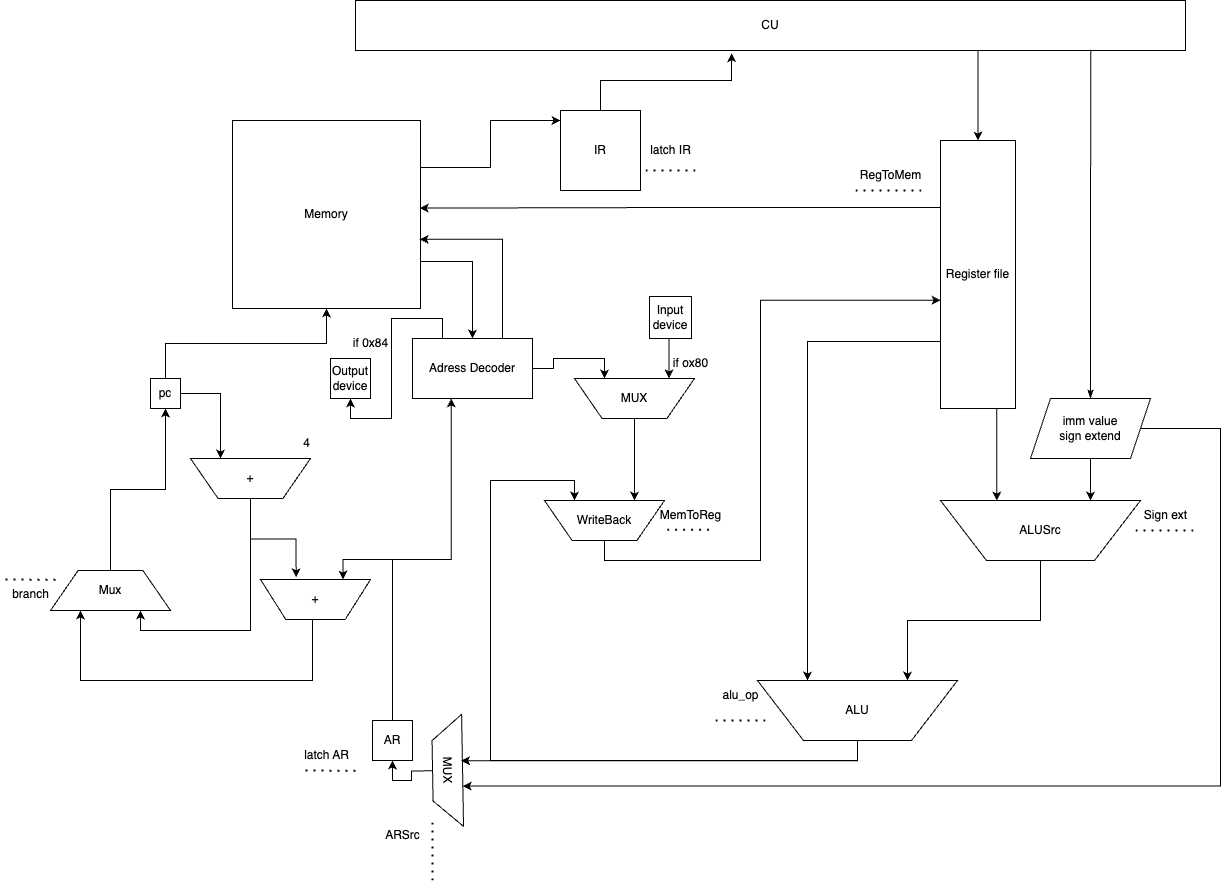

The diagram above was exported from draw.io. Its source (the exported page's mxGraphModel, read from the mxfile embedded in the PNG):
<mxGraphModel dx="1406" dy="1591" grid="1" gridSize="10" guides="1" tooltips="1" connect="1" arrows="1" fold="1" page="1" pageScale="1" pageWidth="827" pageHeight="1169" math="0" shadow="0">
  <root>
    <mxCell id="0" />
    <mxCell id="1" parent="0" />
    <mxCell id="ujdgUaV7rr-wv9tQXF2l-135" style="edgeStyle=orthogonalEdgeStyle;rounded=0;orthogonalLoop=1;jettySize=auto;html=1;exitX=1;exitY=0.75;exitDx=0;exitDy=0;entryX=0.5;entryY=0;entryDx=0;entryDy=0;" edge="1" parent="1" source="ujdgUaV7rr-wv9tQXF2l-1" target="ujdgUaV7rr-wv9tQXF2l-127">
      <mxGeometry relative="1" as="geometry" />
    </mxCell>
    <mxCell id="ujdgUaV7rr-wv9tQXF2l-1" value="Memory" style="whiteSpace=wrap;html=1;aspect=fixed;" vertex="1" parent="1">
      <mxGeometry x="102" y="80" width="188" height="188" as="geometry" />
    </mxCell>
    <mxCell id="ujdgUaV7rr-wv9tQXF2l-63" style="edgeStyle=orthogonalEdgeStyle;rounded=0;orthogonalLoop=1;jettySize=auto;html=1;exitX=0.75;exitY=1;exitDx=0;exitDy=0;entryX=0.5;entryY=0;entryDx=0;entryDy=0;" edge="1" parent="1" source="ujdgUaV7rr-wv9tQXF2l-2" target="ujdgUaV7rr-wv9tQXF2l-16">
      <mxGeometry relative="1" as="geometry" />
    </mxCell>
    <mxCell id="ujdgUaV7rr-wv9tQXF2l-2" value="CU" style="rounded=0;whiteSpace=wrap;html=1;" vertex="1" parent="1">
      <mxGeometry x="225" y="-40" width="830" height="50" as="geometry" />
    </mxCell>
    <mxCell id="ujdgUaV7rr-wv9tQXF2l-3" value="IR" style="whiteSpace=wrap;html=1;aspect=fixed;" vertex="1" parent="1">
      <mxGeometry x="430" y="70" width="80" height="80" as="geometry" />
    </mxCell>
    <mxCell id="ujdgUaV7rr-wv9tQXF2l-8" value="" style="endArrow=none;dashed=1;html=1;dashPattern=1 3;strokeWidth=2;rounded=0;" edge="1" parent="1">
      <mxGeometry width="50" height="50" relative="1" as="geometry">
        <mxPoint x="515" y="130" as="sourcePoint" />
        <mxPoint x="565" y="130" as="targetPoint" />
      </mxGeometry>
    </mxCell>
    <mxCell id="ujdgUaV7rr-wv9tQXF2l-9" value="latch IR" style="text;html=1;align=center;verticalAlign=middle;resizable=0;points=[];autosize=1;strokeColor=none;fillColor=none;" vertex="1" parent="1">
      <mxGeometry x="510" y="95" width="60" height="30" as="geometry" />
    </mxCell>
    <mxCell id="ujdgUaV7rr-wv9tQXF2l-10" style="edgeStyle=orthogonalEdgeStyle;rounded=0;orthogonalLoop=1;jettySize=auto;html=1;exitX=0.5;exitY=0;exitDx=0;exitDy=0;entryX=0.453;entryY=1.054;entryDx=0;entryDy=0;entryPerimeter=0;" edge="1" parent="1" source="ujdgUaV7rr-wv9tQXF2l-3" target="ujdgUaV7rr-wv9tQXF2l-2">
      <mxGeometry relative="1" as="geometry" />
    </mxCell>
    <mxCell id="ujdgUaV7rr-wv9tQXF2l-40" style="edgeStyle=orthogonalEdgeStyle;rounded=0;orthogonalLoop=1;jettySize=auto;html=1;exitX=0.5;exitY=1;exitDx=0;exitDy=0;entryX=0.75;entryY=0;entryDx=0;entryDy=0;" edge="1" parent="1" source="ujdgUaV7rr-wv9tQXF2l-13" target="ujdgUaV7rr-wv9tQXF2l-19">
      <mxGeometry relative="1" as="geometry" />
    </mxCell>
    <mxCell id="ujdgUaV7rr-wv9tQXF2l-13" value="&lt;div&gt;imm value&lt;/div&gt;sign extend" style="shape=parallelogram;perimeter=parallelogramPerimeter;whiteSpace=wrap;html=1;fixedSize=1;" vertex="1" parent="1">
      <mxGeometry x="900" y="358" width="120" height="60" as="geometry" />
    </mxCell>
    <mxCell id="ujdgUaV7rr-wv9tQXF2l-14" style="edgeStyle=orthogonalEdgeStyle;rounded=0;orthogonalLoop=1;jettySize=auto;html=1;exitX=0.5;exitY=0;exitDx=0;exitDy=0;entryX=0.886;entryY=0.987;entryDx=0;entryDy=0;entryPerimeter=0;startArrow=classicThin;startFill=1;endArrow=none;" edge="1" parent="1" source="ujdgUaV7rr-wv9tQXF2l-13" target="ujdgUaV7rr-wv9tQXF2l-2">
      <mxGeometry relative="1" as="geometry">
        <Array as="points" />
      </mxGeometry>
    </mxCell>
    <mxCell id="ujdgUaV7rr-wv9tQXF2l-16" value="Register file" style="rounded=0;whiteSpace=wrap;html=1;" vertex="1" parent="1">
      <mxGeometry x="810" y="100" width="75" height="268" as="geometry" />
    </mxCell>
    <mxCell id="ujdgUaV7rr-wv9tQXF2l-28" style="edgeStyle=orthogonalEdgeStyle;rounded=0;orthogonalLoop=1;jettySize=auto;html=1;exitX=0.5;exitY=1;exitDx=0;exitDy=0;entryX=0.75;entryY=0;entryDx=0;entryDy=0;" edge="1" parent="1" source="ujdgUaV7rr-wv9tQXF2l-19" target="ujdgUaV7rr-wv9tQXF2l-25">
      <mxGeometry relative="1" as="geometry" />
    </mxCell>
    <mxCell id="ujdgUaV7rr-wv9tQXF2l-19" value="ALUSrc" style="verticalLabelPosition=middle;verticalAlign=middle;html=1;shape=trapezoid;perimeter=trapezoidPerimeter;whiteSpace=wrap;size=0.23;arcSize=10;flipV=1;labelPosition=center;align=center;" vertex="1" parent="1">
      <mxGeometry x="810" y="460" width="200" height="60" as="geometry" />
    </mxCell>
    <mxCell id="ujdgUaV7rr-wv9tQXF2l-21" style="edgeStyle=orthogonalEdgeStyle;rounded=0;orthogonalLoop=1;jettySize=auto;html=1;exitX=0.75;exitY=1;exitDx=0;exitDy=0;entryX=0.281;entryY=0.998;entryDx=0;entryDy=0;entryPerimeter=0;" edge="1" parent="1" source="ujdgUaV7rr-wv9tQXF2l-16" target="ujdgUaV7rr-wv9tQXF2l-19">
      <mxGeometry relative="1" as="geometry" />
    </mxCell>
    <mxCell id="ujdgUaV7rr-wv9tQXF2l-23" value="" style="endArrow=none;dashed=1;html=1;dashPattern=1 3;strokeWidth=2;rounded=0;" edge="1" parent="1">
      <mxGeometry width="50" height="50" relative="1" as="geometry">
        <mxPoint x="1005" y="490" as="sourcePoint" />
        <mxPoint x="1065" y="490" as="targetPoint" />
      </mxGeometry>
    </mxCell>
    <mxCell id="ujdgUaV7rr-wv9tQXF2l-24" value="Sign ext" style="text;html=1;align=center;verticalAlign=middle;resizable=0;points=[];autosize=1;strokeColor=none;fillColor=none;" vertex="1" parent="1">
      <mxGeometry x="1000" y="460" width="70" height="30" as="geometry" />
    </mxCell>
    <mxCell id="ujdgUaV7rr-wv9tQXF2l-27" style="edgeStyle=orthogonalEdgeStyle;rounded=0;orthogonalLoop=1;jettySize=auto;html=1;exitX=0.25;exitY=0;exitDx=0;exitDy=0;entryX=0;entryY=0.75;entryDx=0;entryDy=0;startArrow=classic;startFill=1;endArrow=none;" edge="1" parent="1" source="ujdgUaV7rr-wv9tQXF2l-25" target="ujdgUaV7rr-wv9tQXF2l-16">
      <mxGeometry relative="1" as="geometry" />
    </mxCell>
    <mxCell id="ujdgUaV7rr-wv9tQXF2l-77" style="edgeStyle=orthogonalEdgeStyle;rounded=0;orthogonalLoop=1;jettySize=auto;html=1;exitX=0.5;exitY=1;exitDx=0;exitDy=0;entryX=0.25;entryY=0;entryDx=0;entryDy=0;" edge="1" parent="1" source="ujdgUaV7rr-wv9tQXF2l-25" target="ujdgUaV7rr-wv9tQXF2l-75">
      <mxGeometry relative="1" as="geometry">
        <Array as="points">
          <mxPoint x="727" y="720" />
          <mxPoint x="360" y="720" />
          <mxPoint x="360" y="440" />
          <mxPoint x="444" y="440" />
        </Array>
      </mxGeometry>
    </mxCell>
    <mxCell id="ujdgUaV7rr-wv9tQXF2l-25" value="ALU" style="verticalLabelPosition=middle;verticalAlign=middle;html=1;shape=trapezoid;perimeter=trapezoidPerimeter;whiteSpace=wrap;size=0.23;arcSize=10;flipV=1;labelPosition=center;align=center;" vertex="1" parent="1">
      <mxGeometry x="627" y="640" width="200" height="60" as="geometry" />
    </mxCell>
    <mxCell id="ujdgUaV7rr-wv9tQXF2l-29" value="" style="endArrow=none;dashed=1;html=1;dashPattern=1 3;strokeWidth=2;rounded=0;" edge="1" parent="1">
      <mxGeometry width="50" height="50" relative="1" as="geometry">
        <mxPoint x="585" y="680" as="sourcePoint" />
        <mxPoint x="635" y="680" as="targetPoint" />
      </mxGeometry>
    </mxCell>
    <mxCell id="ujdgUaV7rr-wv9tQXF2l-30" value="alu_op" style="text;html=1;align=center;verticalAlign=middle;resizable=0;points=[];autosize=1;strokeColor=none;fillColor=none;" vertex="1" parent="1">
      <mxGeometry x="580" y="640" width="60" height="30" as="geometry" />
    </mxCell>
    <mxCell id="ujdgUaV7rr-wv9tQXF2l-45" style="edgeStyle=orthogonalEdgeStyle;rounded=0;orthogonalLoop=1;jettySize=auto;html=1;exitX=1;exitY=0.5;exitDx=0;exitDy=0;entryX=0.25;entryY=0;entryDx=0;entryDy=0;" edge="1" parent="1" source="ujdgUaV7rr-wv9tQXF2l-32" target="ujdgUaV7rr-wv9tQXF2l-44">
      <mxGeometry relative="1" as="geometry" />
    </mxCell>
    <mxCell id="ujdgUaV7rr-wv9tQXF2l-52" style="edgeStyle=orthogonalEdgeStyle;rounded=0;orthogonalLoop=1;jettySize=auto;html=1;exitX=0.5;exitY=0;exitDx=0;exitDy=0;entryX=0.5;entryY=1;entryDx=0;entryDy=0;" edge="1" parent="1" source="ujdgUaV7rr-wv9tQXF2l-32" target="ujdgUaV7rr-wv9tQXF2l-1">
      <mxGeometry relative="1" as="geometry" />
    </mxCell>
    <mxCell id="ujdgUaV7rr-wv9tQXF2l-32" value="pc" style="whiteSpace=wrap;html=1;aspect=fixed;" vertex="1" parent="1">
      <mxGeometry x="20" y="338" width="30" height="30" as="geometry" />
    </mxCell>
    <mxCell id="ujdgUaV7rr-wv9tQXF2l-157" style="edgeStyle=orthogonalEdgeStyle;rounded=0;orthogonalLoop=1;jettySize=auto;html=1;exitX=0.5;exitY=0;exitDx=0;exitDy=0;entryX=0.75;entryY=0;entryDx=0;entryDy=0;" edge="1" parent="1" source="ujdgUaV7rr-wv9tQXF2l-36" target="ujdgUaV7rr-wv9tQXF2l-113">
      <mxGeometry relative="1" as="geometry" />
    </mxCell>
    <mxCell id="ujdgUaV7rr-wv9tQXF2l-36" value="AR" style="whiteSpace=wrap;html=1;aspect=fixed;" vertex="1" parent="1">
      <mxGeometry x="242" y="680" width="40" height="40" as="geometry" />
    </mxCell>
    <mxCell id="ujdgUaV7rr-wv9tQXF2l-156" style="edgeStyle=orthogonalEdgeStyle;rounded=0;orthogonalLoop=1;jettySize=auto;html=1;exitX=0.5;exitY=1;exitDx=0;exitDy=0;entryX=0.75;entryY=1;entryDx=0;entryDy=0;" edge="1" parent="1" source="ujdgUaV7rr-wv9tQXF2l-44" target="ujdgUaV7rr-wv9tQXF2l-152">
      <mxGeometry relative="1" as="geometry">
        <Array as="points">
          <mxPoint x="120" y="590" />
          <mxPoint x="10" y="590" />
        </Array>
      </mxGeometry>
    </mxCell>
    <mxCell id="ujdgUaV7rr-wv9tQXF2l-44" value="+" style="verticalLabelPosition=middle;verticalAlign=middle;html=1;shape=trapezoid;perimeter=trapezoidPerimeter;whiteSpace=wrap;size=0.23;arcSize=10;flipV=1;labelPosition=center;align=center;" vertex="1" parent="1">
      <mxGeometry x="60" y="418" width="120" height="40" as="geometry" />
    </mxCell>
    <mxCell id="ujdgUaV7rr-wv9tQXF2l-46" value="4" style="text;html=1;align=center;verticalAlign=middle;resizable=0;points=[];autosize=1;strokeColor=none;fillColor=none;" vertex="1" parent="1">
      <mxGeometry x="161" y="388" width="30" height="30" as="geometry" />
    </mxCell>
    <mxCell id="ujdgUaV7rr-wv9tQXF2l-59" value="branch" style="text;html=1;align=center;verticalAlign=middle;resizable=0;points=[];autosize=1;strokeColor=none;fillColor=none;" vertex="1" parent="1">
      <mxGeometry x="-130" y="539" width="60" height="30" as="geometry" />
    </mxCell>
    <mxCell id="ujdgUaV7rr-wv9tQXF2l-61" value="RegToMem" style="text;html=1;align=center;verticalAlign=middle;resizable=0;points=[];autosize=1;strokeColor=none;fillColor=none;" vertex="1" parent="1">
      <mxGeometry x="720" y="120" width="80" height="30" as="geometry" />
    </mxCell>
    <mxCell id="ujdgUaV7rr-wv9tQXF2l-62" value="" style="endArrow=none;dashed=1;html=1;dashPattern=1 3;strokeWidth=2;rounded=0;" edge="1" parent="1">
      <mxGeometry width="50" height="50" relative="1" as="geometry">
        <mxPoint x="725" y="150" as="sourcePoint" />
        <mxPoint x="795" y="150" as="targetPoint" />
      </mxGeometry>
    </mxCell>
    <mxCell id="ujdgUaV7rr-wv9tQXF2l-75" value="WriteBack" style="verticalLabelPosition=middle;verticalAlign=middle;html=1;shape=trapezoid;perimeter=trapezoidPerimeter;whiteSpace=wrap;size=0.23;arcSize=10;flipV=1;labelPosition=center;align=center;" vertex="1" parent="1">
      <mxGeometry x="414" y="460" width="120" height="40" as="geometry" />
    </mxCell>
    <mxCell id="ujdgUaV7rr-wv9tQXF2l-86" value="" style="endArrow=none;dashed=1;html=1;dashPattern=1 3;strokeWidth=2;rounded=0;" edge="1" parent="1">
      <mxGeometry width="50" height="50" relative="1" as="geometry">
        <mxPoint x="578.63" y="489.28999999999996" as="sourcePoint" />
        <mxPoint x="534" y="489.28999999999996" as="targetPoint" />
      </mxGeometry>
    </mxCell>
    <mxCell id="ujdgUaV7rr-wv9tQXF2l-87" value="MemToReg" style="text;html=1;align=center;verticalAlign=middle;resizable=0;points=[];autosize=1;strokeColor=none;fillColor=none;" vertex="1" parent="1">
      <mxGeometry x="520" y="460" width="80" height="30" as="geometry" />
    </mxCell>
    <mxCell id="ujdgUaV7rr-wv9tQXF2l-111" style="edgeStyle=orthogonalEdgeStyle;rounded=0;orthogonalLoop=1;jettySize=auto;html=1;exitX=0.5;exitY=1;exitDx=0;exitDy=0;entryX=0.75;entryY=0;entryDx=0;entryDy=0;" edge="1" parent="1" source="ujdgUaV7rr-wv9tQXF2l-100" target="ujdgUaV7rr-wv9tQXF2l-75">
      <mxGeometry relative="1" as="geometry" />
    </mxCell>
    <mxCell id="ujdgUaV7rr-wv9tQXF2l-100" value="MUX" style="verticalLabelPosition=middle;verticalAlign=middle;html=1;shape=trapezoid;perimeter=trapezoidPerimeter;whiteSpace=wrap;size=0.23;arcSize=10;flipV=1;labelPosition=center;align=center;" vertex="1" parent="1">
      <mxGeometry x="444" y="338" width="120" height="40" as="geometry" />
    </mxCell>
    <mxCell id="ujdgUaV7rr-wv9tQXF2l-104" style="edgeStyle=orthogonalEdgeStyle;rounded=0;orthogonalLoop=1;jettySize=auto;html=1;exitX=1;exitY=0.25;exitDx=0;exitDy=0;entryX=0;entryY=0.125;entryDx=0;entryDy=0;entryPerimeter=0;" edge="1" parent="1" source="ujdgUaV7rr-wv9tQXF2l-1" target="ujdgUaV7rr-wv9tQXF2l-3">
      <mxGeometry relative="1" as="geometry" />
    </mxCell>
    <mxCell id="ujdgUaV7rr-wv9tQXF2l-106" value="Output&lt;div&gt;device&lt;/div&gt;" style="whiteSpace=wrap;html=1;aspect=fixed;" vertex="1" parent="1">
      <mxGeometry x="200" y="318" width="40" height="40" as="geometry" />
    </mxCell>
    <mxCell id="ujdgUaV7rr-wv9tQXF2l-108" value="Input&lt;div&gt;device&lt;/div&gt;" style="whiteSpace=wrap;html=1;aspect=fixed;" vertex="1" parent="1">
      <mxGeometry x="519" y="256" width="42" height="42" as="geometry" />
    </mxCell>
    <mxCell id="ujdgUaV7rr-wv9tQXF2l-153" style="edgeStyle=orthogonalEdgeStyle;rounded=0;orthogonalLoop=1;jettySize=auto;html=1;exitX=0.5;exitY=1;exitDx=0;exitDy=0;entryX=0.25;entryY=1;entryDx=0;entryDy=0;" edge="1" parent="1" source="ujdgUaV7rr-wv9tQXF2l-113" target="ujdgUaV7rr-wv9tQXF2l-152">
      <mxGeometry relative="1" as="geometry">
        <Array as="points">
          <mxPoint x="182" y="640" />
          <mxPoint x="-50" y="640" />
        </Array>
      </mxGeometry>
    </mxCell>
    <mxCell id="ujdgUaV7rr-wv9tQXF2l-113" value="+" style="verticalLabelPosition=middle;verticalAlign=middle;html=1;shape=trapezoid;perimeter=trapezoidPerimeter;whiteSpace=wrap;size=0.23;arcSize=10;flipV=1;labelPosition=center;align=center;" vertex="1" parent="1">
      <mxGeometry x="130" y="539" width="110" height="40" as="geometry" />
    </mxCell>
    <mxCell id="ujdgUaV7rr-wv9tQXF2l-115" style="edgeStyle=orthogonalEdgeStyle;rounded=0;orthogonalLoop=1;jettySize=auto;html=1;exitX=0.5;exitY=1;exitDx=0;exitDy=0;entryX=0.324;entryY=1.058;entryDx=0;entryDy=0;entryPerimeter=0;" edge="1" parent="1" source="ujdgUaV7rr-wv9tQXF2l-44" target="ujdgUaV7rr-wv9tQXF2l-113">
      <mxGeometry relative="1" as="geometry" />
    </mxCell>
    <mxCell id="ujdgUaV7rr-wv9tQXF2l-118" value="" style="endArrow=none;dashed=1;html=1;dashPattern=1 3;strokeWidth=2;rounded=0;" edge="1" parent="1">
      <mxGeometry width="50" height="50" relative="1" as="geometry">
        <mxPoint x="-125" y="539" as="sourcePoint" />
        <mxPoint x="-75" y="539.29" as="targetPoint" />
      </mxGeometry>
    </mxCell>
    <mxCell id="ujdgUaV7rr-wv9tQXF2l-38" value="latch AR" style="text;html=1;align=center;verticalAlign=middle;resizable=0;points=[];autosize=1;strokeColor=none;fillColor=none;" vertex="1" parent="1">
      <mxGeometry x="161" y="700" width="70" height="30" as="geometry" />
    </mxCell>
    <mxCell id="ujdgUaV7rr-wv9tQXF2l-124" value="" style="endArrow=none;dashed=1;html=1;dashPattern=1 3;strokeWidth=2;rounded=0;" edge="1" parent="1">
      <mxGeometry width="50" height="50" relative="1" as="geometry">
        <mxPoint x="175" y="730" as="sourcePoint" />
        <mxPoint x="225" y="730.29" as="targetPoint" />
      </mxGeometry>
    </mxCell>
    <mxCell id="ujdgUaV7rr-wv9tQXF2l-128" style="edgeStyle=orthogonalEdgeStyle;rounded=0;orthogonalLoop=1;jettySize=auto;html=1;exitX=0.25;exitY=0;exitDx=0;exitDy=0;entryX=0.5;entryY=1;entryDx=0;entryDy=0;" edge="1" parent="1" source="ujdgUaV7rr-wv9tQXF2l-127" target="ujdgUaV7rr-wv9tQXF2l-106">
      <mxGeometry relative="1" as="geometry" />
    </mxCell>
    <mxCell id="ujdgUaV7rr-wv9tQXF2l-136" style="edgeStyle=orthogonalEdgeStyle;rounded=0;orthogonalLoop=1;jettySize=auto;html=1;exitX=1;exitY=0.5;exitDx=0;exitDy=0;entryX=0.25;entryY=0;entryDx=0;entryDy=0;" edge="1" parent="1" source="ujdgUaV7rr-wv9tQXF2l-127" target="ujdgUaV7rr-wv9tQXF2l-100">
      <mxGeometry relative="1" as="geometry" />
    </mxCell>
    <mxCell id="ujdgUaV7rr-wv9tQXF2l-127" value="Adress Decoder" style="rounded=0;whiteSpace=wrap;html=1;" vertex="1" parent="1">
      <mxGeometry x="282" y="298" width="120" height="60" as="geometry" />
    </mxCell>
    <mxCell id="ujdgUaV7rr-wv9tQXF2l-130" style="edgeStyle=orthogonalEdgeStyle;rounded=0;orthogonalLoop=1;jettySize=auto;html=1;exitX=0.5;exitY=0;exitDx=0;exitDy=0;entryX=0.323;entryY=1;entryDx=0;entryDy=0;entryPerimeter=0;" edge="1" parent="1" source="ujdgUaV7rr-wv9tQXF2l-36" target="ujdgUaV7rr-wv9tQXF2l-127">
      <mxGeometry relative="1" as="geometry" />
    </mxCell>
    <mxCell id="ujdgUaV7rr-wv9tQXF2l-137" style="edgeStyle=orthogonalEdgeStyle;rounded=0;orthogonalLoop=1;jettySize=auto;html=1;exitX=0.5;exitY=1;exitDx=0;exitDy=0;entryX=0.787;entryY=1.004;entryDx=0;entryDy=0;entryPerimeter=0;" edge="1" parent="1" source="ujdgUaV7rr-wv9tQXF2l-108" target="ujdgUaV7rr-wv9tQXF2l-100">
      <mxGeometry relative="1" as="geometry" />
    </mxCell>
    <mxCell id="ujdgUaV7rr-wv9tQXF2l-142" style="edgeStyle=orthogonalEdgeStyle;rounded=0;orthogonalLoop=1;jettySize=auto;html=1;exitX=0.5;exitY=1;exitDx=0;exitDy=0;entryX=0.5;entryY=1;entryDx=0;entryDy=0;" edge="1" parent="1" source="ujdgUaV7rr-wv9tQXF2l-138" target="ujdgUaV7rr-wv9tQXF2l-36">
      <mxGeometry relative="1" as="geometry" />
    </mxCell>
    <mxCell id="ujdgUaV7rr-wv9tQXF2l-138" value="MUX" style="verticalLabelPosition=middle;verticalAlign=middle;html=1;shape=trapezoid;perimeter=trapezoidPerimeter;whiteSpace=wrap;size=0.23;arcSize=10;flipV=1;labelPosition=center;align=center;rotation=89;" vertex="1" parent="1">
      <mxGeometry x="261.07" y="715.09" width="112" height="30" as="geometry" />
    </mxCell>
    <mxCell id="ujdgUaV7rr-wv9tQXF2l-140" style="edgeStyle=orthogonalEdgeStyle;rounded=0;orthogonalLoop=1;jettySize=auto;html=1;exitX=0.5;exitY=1;exitDx=0;exitDy=0;entryX=0.414;entryY=0.958;entryDx=0;entryDy=0;entryPerimeter=0;" edge="1" parent="1" source="ujdgUaV7rr-wv9tQXF2l-25" target="ujdgUaV7rr-wv9tQXF2l-138">
      <mxGeometry relative="1" as="geometry" />
    </mxCell>
    <mxCell id="ujdgUaV7rr-wv9tQXF2l-144" style="edgeStyle=orthogonalEdgeStyle;rounded=0;orthogonalLoop=1;jettySize=auto;html=1;exitX=1;exitY=0.5;exitDx=0;exitDy=0;entryX=0.64;entryY=0.997;entryDx=0;entryDy=0;entryPerimeter=0;" edge="1" parent="1" source="ujdgUaV7rr-wv9tQXF2l-13" target="ujdgUaV7rr-wv9tQXF2l-138">
      <mxGeometry relative="1" as="geometry">
        <Array as="points">
          <mxPoint x="1090" y="388" />
          <mxPoint x="1090" y="745" />
        </Array>
      </mxGeometry>
    </mxCell>
    <mxCell id="ujdgUaV7rr-wv9tQXF2l-145" value="" style="endArrow=none;dashed=1;html=1;dashPattern=1 3;strokeWidth=2;rounded=0;" edge="1" parent="1">
      <mxGeometry width="50" height="50" relative="1" as="geometry">
        <mxPoint x="302" y="840" as="sourcePoint" />
        <mxPoint x="302" y="780" as="targetPoint" />
      </mxGeometry>
    </mxCell>
    <mxCell id="ujdgUaV7rr-wv9tQXF2l-146" value="ARSrc" style="text;html=1;align=center;verticalAlign=middle;resizable=0;points=[];autosize=1;strokeColor=none;fillColor=none;" vertex="1" parent="1">
      <mxGeometry x="242" y="780" width="60" height="30" as="geometry" />
    </mxCell>
    <mxCell id="ujdgUaV7rr-wv9tQXF2l-147" value="if 0x84" style="text;html=1;align=center;verticalAlign=middle;resizable=0;points=[];autosize=1;strokeColor=none;fillColor=none;" vertex="1" parent="1">
      <mxGeometry x="210" y="288" width="60" height="30" as="geometry" />
    </mxCell>
    <mxCell id="ujdgUaV7rr-wv9tQXF2l-148" value="if ox80" style="text;html=1;align=center;verticalAlign=middle;resizable=0;points=[];autosize=1;strokeColor=none;fillColor=none;" vertex="1" parent="1">
      <mxGeometry x="530" y="308" width="60" height="30" as="geometry" />
    </mxCell>
    <mxCell id="ujdgUaV7rr-wv9tQXF2l-149" style="edgeStyle=orthogonalEdgeStyle;rounded=0;orthogonalLoop=1;jettySize=auto;html=1;exitX=0;exitY=0.25;exitDx=0;exitDy=0;entryX=0.996;entryY=0.466;entryDx=0;entryDy=0;entryPerimeter=0;" edge="1" parent="1" source="ujdgUaV7rr-wv9tQXF2l-16" target="ujdgUaV7rr-wv9tQXF2l-1">
      <mxGeometry relative="1" as="geometry" />
    </mxCell>
    <mxCell id="ujdgUaV7rr-wv9tQXF2l-150" style="edgeStyle=orthogonalEdgeStyle;rounded=0;orthogonalLoop=1;jettySize=auto;html=1;exitX=0.75;exitY=0;exitDx=0;exitDy=0;entryX=0.996;entryY=0.632;entryDx=0;entryDy=0;entryPerimeter=0;" edge="1" parent="1" source="ujdgUaV7rr-wv9tQXF2l-127" target="ujdgUaV7rr-wv9tQXF2l-1">
      <mxGeometry relative="1" as="geometry" />
    </mxCell>
    <mxCell id="ujdgUaV7rr-wv9tQXF2l-151" style="edgeStyle=orthogonalEdgeStyle;rounded=0;orthogonalLoop=1;jettySize=auto;html=1;exitX=0.5;exitY=1;exitDx=0;exitDy=0;entryX=0.001;entryY=0.596;entryDx=0;entryDy=0;entryPerimeter=0;" edge="1" parent="1" source="ujdgUaV7rr-wv9tQXF2l-75" target="ujdgUaV7rr-wv9tQXF2l-16">
      <mxGeometry relative="1" as="geometry">
        <Array as="points">
          <mxPoint x="474" y="520" />
          <mxPoint x="630" y="520" />
          <mxPoint x="630" y="260" />
        </Array>
      </mxGeometry>
    </mxCell>
    <mxCell id="ujdgUaV7rr-wv9tQXF2l-158" style="edgeStyle=orthogonalEdgeStyle;rounded=0;orthogonalLoop=1;jettySize=auto;html=1;exitX=0.5;exitY=0;exitDx=0;exitDy=0;entryX=0.5;entryY=1;entryDx=0;entryDy=0;" edge="1" parent="1" source="ujdgUaV7rr-wv9tQXF2l-152" target="ujdgUaV7rr-wv9tQXF2l-32">
      <mxGeometry relative="1" as="geometry" />
    </mxCell>
    <mxCell id="ujdgUaV7rr-wv9tQXF2l-152" value="Mux" style="verticalLabelPosition=middle;verticalAlign=middle;html=1;shape=trapezoid;perimeter=trapezoidPerimeter;whiteSpace=wrap;size=0.23;arcSize=10;flipV=0;labelPosition=center;align=center;" vertex="1" parent="1">
      <mxGeometry x="-80" y="530" width="120" height="40" as="geometry" />
    </mxCell>
  </root>
</mxGraphModel>